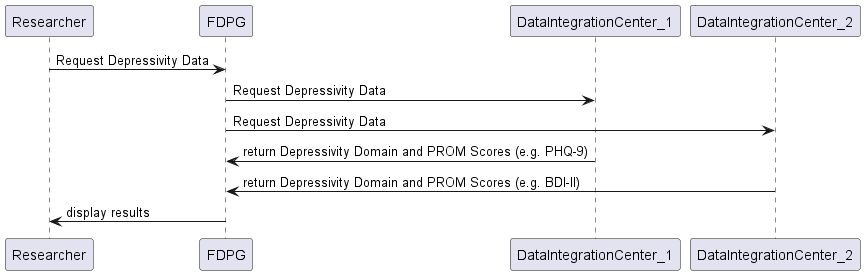

The diagram above was rendered by PlantUML. Its source (embedded in the PNG):
@startuml "UseCase 4: cross-domain harmonization"

Researcher -> FDPG : Request Depressivity Data
FDPG-> DataIntegrationCenter_1 : Request Depressivity Data
FDPG-> DataIntegrationCenter_2 : Request Depressivity Data
DataIntegrationCenter_1 -> FDPG : return Depressivity Domain and PROM Scores (e.g. PHQ-9)
DataIntegrationCenter_2 -> FDPG : return Depressivity Domain and PROM Scores (e.g. BDI-II)
FDPG -> Researcher : display results
@enduml